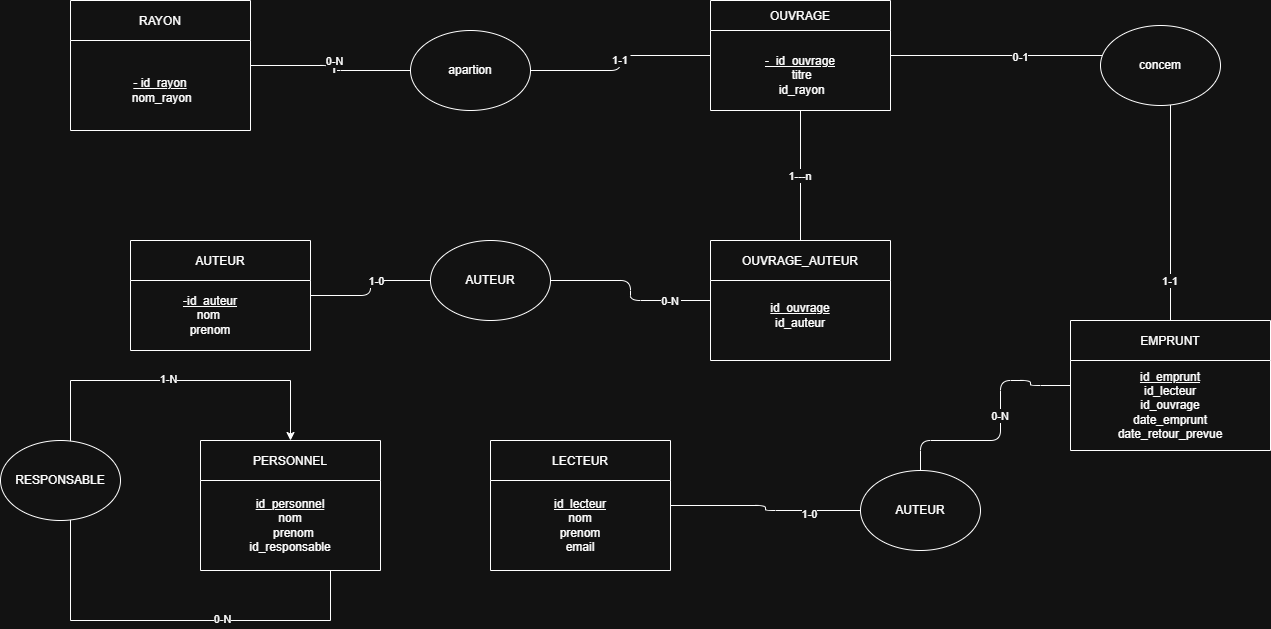

The diagram above was exported from draw.io. Its source (the exported page's mxGraphModel, read from the mxfile embedded in the PNG):
<mxGraphModel dx="4342" dy="527" grid="1" gridSize="10" guides="1" tooltips="1" connect="1" arrows="1" fold="1" page="1" pageScale="1" pageWidth="3300" pageHeight="4681" math="0" shadow="0">
  <root>
    <mxCell id="0" />
    <mxCell id="1" parent="0" />
    <mxCell id="tjayFiPUYwxp7pA91Cqv-1" parent="1" style="shape=swimlane;" value="RAYON" vertex="1">
      <mxGeometry height="130" width="180" x="-180" y="40" as="geometry" />
    </mxCell>
    <mxCell id="tjayFiPUYwxp7pA91Cqv-2" parent="tjayFiPUYwxp7pA91Cqv-1" style="text;html=1;whiteSpace=wrap;strokeColor=none;fillColor=none;align=center;verticalAlign=middle;rounded=0;" value="&lt;u&gt;- id_rayon&lt;/u&gt;&lt;div&gt;&lt;span style=&quot;background-color: transparent; color: light-dark(rgb(0, 0, 0), rgb(255, 255, 255));&quot;&gt;&amp;nbsp;nom_rayon&lt;/span&gt;&lt;/div&gt;" vertex="1">
      <mxGeometry height="60" width="60" x="60" y="60" as="geometry" />
    </mxCell>
    <mxCell id="tjayFiPUYwxp7pA91Cqv-3" parent="1" style="shape=swimlane;startSize=30;" value="OUVRAGE" vertex="1">
      <mxGeometry height="110" width="180" x="460" y="40" as="geometry" />
    </mxCell>
    <mxCell id="tjayFiPUYwxp7pA91Cqv-19" parent="tjayFiPUYwxp7pA91Cqv-3" style="text;html=1;whiteSpace=wrap;strokeColor=none;fillColor=none;align=center;verticalAlign=middle;rounded=0;" value="&lt;u&gt;-&amp;nbsp; id_ouvrage&lt;/u&gt;&lt;div&gt;&amp;nbsp;titre&lt;div&gt;&amp;nbsp;id_rayon&lt;/div&gt;&lt;/div&gt;" vertex="1">
      <mxGeometry height="30" width="90" x="45" y="60" as="geometry" />
    </mxCell>
    <mxCell id="tjayFiPUYwxp7pA91Cqv-4" edge="1" parent="1" source="tjayFiPUYwxp7pA91Cqv-27" style="edgeStyle=orthogonalEdgeStyle;endArrow=none;startArrow=none;" target="tjayFiPUYwxp7pA91Cqv-3" value="1-1">
      <mxGeometry relative="1" x="0.037" as="geometry">
        <mxPoint as="offset" />
      </mxGeometry>
    </mxCell>
    <mxCell id="tjayFiPUYwxp7pA91Cqv-5" parent="1" style="shape=swimlane;" value="AUTEUR" vertex="1">
      <mxGeometry height="110" width="180" x="-120" y="280" as="geometry" />
    </mxCell>
    <mxCell id="tjayFiPUYwxp7pA91Cqv-6" parent="tjayFiPUYwxp7pA91Cqv-5" style="text;html=1;whiteSpace=wrap;strokeColor=none;fillColor=none;align=center;verticalAlign=middle;rounded=0;" value="&lt;u&gt;-id_auteur &lt;/u&gt;nom&amp;nbsp;&lt;div&gt;prenom&lt;/div&gt;" vertex="1">
      <mxGeometry height="30" width="80" x="40" y="60" as="geometry" />
    </mxCell>
    <mxCell id="tjayFiPUYwxp7pA91Cqv-7" parent="1" style="shape=swimlane;" value="OUVRAGE_AUTEUR" vertex="1">
      <mxGeometry height="120" width="180" x="460" y="280" as="geometry" />
    </mxCell>
    <mxCell id="tjayFiPUYwxp7pA91Cqv-8" parent="tjayFiPUYwxp7pA91Cqv-7" style="text;html=1;whiteSpace=wrap;strokeColor=none;fillColor=none;align=center;verticalAlign=middle;rounded=0;" value="&lt;u&gt;id_ouvrage &lt;/u&gt;id_auteur" vertex="1">
      <mxGeometry height="30" width="60" x="60" y="60" as="geometry" />
    </mxCell>
    <mxCell id="tjayFiPUYwxp7pA91Cqv-9" edge="1" parent="1" source="tjayFiPUYwxp7pA91Cqv-3" style="edgeStyle=orthogonalEdgeStyle;endArrow=none;startArrow=none;" target="tjayFiPUYwxp7pA91Cqv-7" value="1---n">
      <mxGeometry relative="1" as="geometry" />
    </mxCell>
    <mxCell id="tjayFiPUYwxp7pA91Cqv-10" edge="1" parent="1" source="tjayFiPUYwxp7pA91Cqv-32" style="edgeStyle=orthogonalEdgeStyle;endArrow=none;startArrow=none;" target="tjayFiPUYwxp7pA91Cqv-7" value="0-N">
      <mxGeometry relative="1" x="0.5556" as="geometry">
        <mxPoint as="offset" />
      </mxGeometry>
    </mxCell>
    <mxCell id="8bcSerzYGRWjvLCbjMOT-10" edge="1" parent="1" source="tjayFiPUYwxp7pA91Cqv-11" style="edgeStyle=orthogonalEdgeStyle;rounded=0;orthogonalLoop=1;jettySize=auto;html=1;exitX=0.5;exitY=1;exitDx=0;exitDy=0;entryX=0.5;entryY=0;entryDx=0;entryDy=0;" target="tjayFiPUYwxp7pA91Cqv-11">
      <mxGeometry relative="1" as="geometry">
        <Array as="points">
          <mxPoint x="80" y="610" />
          <mxPoint x="80" y="660" />
          <mxPoint x="-180" y="660" />
          <mxPoint x="-180" y="420" />
          <mxPoint x="40" y="420" />
        </Array>
        <mxPoint x="90" y="420" as="targetPoint" />
      </mxGeometry>
    </mxCell>
    <mxCell id="8bcSerzYGRWjvLCbjMOT-11" connectable="0" parent="8bcSerzYGRWjvLCbjMOT-10" style="edgeLabel;html=1;align=center;verticalAlign=middle;resizable=0;points=[];" value="0-N" vertex="1">
      <mxGeometry relative="1" x="-0.543" y="-2" as="geometry">
        <mxPoint as="offset" />
      </mxGeometry>
    </mxCell>
    <mxCell id="8bcSerzYGRWjvLCbjMOT-12" connectable="0" parent="8bcSerzYGRWjvLCbjMOT-10" style="edgeLabel;html=1;align=center;verticalAlign=middle;resizable=0;points=[];" value="1-N" vertex="1">
      <mxGeometry relative="1" x="0.5786" y="2" as="geometry">
        <mxPoint as="offset" />
      </mxGeometry>
    </mxCell>
    <mxCell id="tjayFiPUYwxp7pA91Cqv-11" parent="1" style="shape=swimlane;" value="PERSONNEL" vertex="1">
      <mxGeometry height="130" width="180" x="-50" y="480" as="geometry" />
    </mxCell>
    <mxCell id="tjayFiPUYwxp7pA91Cqv-12" parent="tjayFiPUYwxp7pA91Cqv-11" style="text;html=1;whiteSpace=wrap;strokeColor=none;fillColor=none;align=center;verticalAlign=middle;rounded=0;" value="&lt;u&gt;id_personnel &lt;/u&gt;nom&lt;div&gt;&amp;nbsp; prenom id_responsable&lt;/div&gt;" vertex="1">
      <mxGeometry height="30" width="60" x="60" y="70" as="geometry" />
    </mxCell>
    <mxCell id="tjayFiPUYwxp7pA91Cqv-13" parent="1" style="shape=swimlane;" value="LECTEUR" vertex="1">
      <mxGeometry height="130" width="180" x="240" y="480" as="geometry" />
    </mxCell>
    <mxCell id="tjayFiPUYwxp7pA91Cqv-14" parent="tjayFiPUYwxp7pA91Cqv-13" style="text;html=1;whiteSpace=wrap;strokeColor=none;fillColor=none;align=center;verticalAlign=middle;rounded=0;" value="&lt;u&gt;id_lecteur &lt;/u&gt;nom prenom email" vertex="1">
      <mxGeometry height="30" width="60" x="60" y="70" as="geometry" />
    </mxCell>
    <mxCell id="tjayFiPUYwxp7pA91Cqv-15" parent="1" style="shape=swimlane;" value="EMPRUNT" vertex="1">
      <mxGeometry height="130" width="200" x="820" y="360" as="geometry" />
    </mxCell>
    <mxCell id="tjayFiPUYwxp7pA91Cqv-16" parent="tjayFiPUYwxp7pA91Cqv-15" style="text;html=1;whiteSpace=wrap;strokeColor=none;fillColor=none;align=center;verticalAlign=middle;rounded=0;" value="&lt;u&gt;id_emprunt &lt;/u&gt;id_lecteur id_ouvrage date_emprunt date_retour_prevue" vertex="1">
      <mxGeometry height="30" width="60" x="70" y="70" as="geometry" />
    </mxCell>
    <mxCell id="tjayFiPUYwxp7pA91Cqv-17" edge="1" parent="1" source="tjayFiPUYwxp7pA91Cqv-29" style="edgeStyle=orthogonalEdgeStyle;endArrow=none;startArrow=none;" target="tjayFiPUYwxp7pA91Cqv-15" value="0-N">
      <mxGeometry relative="1" x="0.1034" as="geometry">
        <mxPoint as="offset" />
        <Array as="points">
          <mxPoint x="750" y="480" />
          <mxPoint x="750" y="420" />
          <mxPoint x="780" y="420" />
          <mxPoint x="780" y="425" />
        </Array>
      </mxGeometry>
    </mxCell>
    <mxCell id="tjayFiPUYwxp7pA91Cqv-18" edge="1" parent="1" style="edgeStyle=orthogonalEdgeStyle;endArrow=none;startArrow=none;" target="tjayFiPUYwxp7pA91Cqv-15" value="1-1">
      <mxGeometry relative="1" x="0.7838" as="geometry">
        <mxPoint as="offset" />
        <Array as="points">
          <mxPoint x="920" y="100" />
        </Array>
        <mxPoint x="920" y="210" as="sourcePoint" />
      </mxGeometry>
    </mxCell>
    <mxCell id="tjayFiPUYwxp7pA91Cqv-22" edge="1" parent="1" source="tjayFiPUYwxp7pA91Cqv-3" style="edgeStyle=orthogonalEdgeStyle;endArrow=none;startArrow=none;" value="">
      <mxGeometry relative="1" as="geometry">
        <Array as="points" />
        <mxPoint x="580" y="100" as="sourcePoint" />
        <mxPoint x="920" y="210" as="targetPoint" />
      </mxGeometry>
    </mxCell>
    <mxCell id="8bcSerzYGRWjvLCbjMOT-2" connectable="0" parent="tjayFiPUYwxp7pA91Cqv-22" style="edgeLabel;html=1;align=center;verticalAlign=middle;resizable=0;points=[];" value="1" vertex="1">
      <mxGeometry relative="1" x="-0.3732" as="geometry">
        <mxPoint as="offset" />
      </mxGeometry>
    </mxCell>
    <mxCell id="8bcSerzYGRWjvLCbjMOT-6" connectable="0" parent="tjayFiPUYwxp7pA91Cqv-22" style="edgeLabel;html=1;align=center;verticalAlign=middle;resizable=0;points=[];" value="0-1" vertex="1">
      <mxGeometry relative="1" x="-0.3489" y="-1" as="geometry">
        <mxPoint as="offset" />
      </mxGeometry>
    </mxCell>
    <mxCell id="tjayFiPUYwxp7pA91Cqv-26" parent="1" style="ellipse;whiteSpace=wrap;html=1;" value="concem" vertex="1">
      <mxGeometry height="80" width="120" x="850" y="65" as="geometry" />
    </mxCell>
    <mxCell id="tjayFiPUYwxp7pA91Cqv-28" edge="1" parent="1" source="tjayFiPUYwxp7pA91Cqv-1" style="edgeStyle=orthogonalEdgeStyle;endArrow=none;startArrow=none;" target="tjayFiPUYwxp7pA91Cqv-27" value="">
      <mxGeometry relative="1" x="0.4545" as="geometry">
        <mxPoint as="offset" />
        <mxPoint x="50" y="105" as="sourcePoint" />
        <mxPoint x="400" y="95" as="targetPoint" />
      </mxGeometry>
    </mxCell>
    <mxCell id="8bcSerzYGRWjvLCbjMOT-5" connectable="0" parent="tjayFiPUYwxp7pA91Cqv-28" style="edgeLabel;html=1;align=center;verticalAlign=middle;resizable=0;points=[];" value="1" vertex="1">
      <mxGeometry relative="1" x="0.0583" y="2" as="geometry">
        <mxPoint as="offset" />
      </mxGeometry>
    </mxCell>
    <mxCell id="8bcSerzYGRWjvLCbjMOT-7" connectable="0" parent="tjayFiPUYwxp7pA91Cqv-28" style="edgeLabel;html=1;align=center;verticalAlign=middle;resizable=0;points=[];" value="0-N" vertex="1">
      <mxGeometry relative="1" x="0.0691" y="-2" as="geometry">
        <mxPoint y="-12" as="offset" />
      </mxGeometry>
    </mxCell>
    <mxCell id="tjayFiPUYwxp7pA91Cqv-27" parent="1" style="ellipse;whiteSpace=wrap;html=1;" value="apartion" vertex="1">
      <mxGeometry height="80" width="120" x="160" y="70" as="geometry" />
    </mxCell>
    <mxCell id="tjayFiPUYwxp7pA91Cqv-30" edge="1" parent="1" source="tjayFiPUYwxp7pA91Cqv-13" style="edgeStyle=orthogonalEdgeStyle;endArrow=none;startArrow=none;" target="tjayFiPUYwxp7pA91Cqv-29" value="">
      <mxGeometry relative="1" x="-0.8065" as="geometry">
        <mxPoint as="offset" />
        <mxPoint x="590" y="505" as="sourcePoint" />
        <mxPoint x="820" y="425" as="targetPoint" />
      </mxGeometry>
    </mxCell>
    <mxCell id="8bcSerzYGRWjvLCbjMOT-9" connectable="0" parent="tjayFiPUYwxp7pA91Cqv-30" style="edgeLabel;html=1;align=center;verticalAlign=middle;resizable=0;points=[];" value="1-0" vertex="1">
      <mxGeometry relative="1" x="0.4667" y="-3" as="geometry">
        <mxPoint as="offset" />
      </mxGeometry>
    </mxCell>
    <mxCell id="tjayFiPUYwxp7pA91Cqv-29" parent="1" style="ellipse;whiteSpace=wrap;html=1;" value="AUTEUR" vertex="1">
      <mxGeometry height="80" width="120" x="610" y="510" as="geometry" />
    </mxCell>
    <mxCell id="tjayFiPUYwxp7pA91Cqv-33" edge="1" parent="1" source="tjayFiPUYwxp7pA91Cqv-5" style="edgeStyle=orthogonalEdgeStyle;endArrow=none;startArrow=none;" target="tjayFiPUYwxp7pA91Cqv-32" value="">
      <mxGeometry relative="1" x="-0.7222" as="geometry">
        <mxPoint as="offset" />
        <mxPoint x="60" y="335" as="sourcePoint" />
        <mxPoint x="420" y="335" as="targetPoint" />
      </mxGeometry>
    </mxCell>
    <mxCell id="8bcSerzYGRWjvLCbjMOT-4" connectable="0" parent="tjayFiPUYwxp7pA91Cqv-33" style="edgeLabel;html=1;align=center;verticalAlign=middle;resizable=0;points=[];" value="1" vertex="1">
      <mxGeometry relative="1" x="0.2433" y="-2" as="geometry">
        <mxPoint as="offset" />
      </mxGeometry>
    </mxCell>
    <mxCell id="8bcSerzYGRWjvLCbjMOT-8" connectable="0" parent="tjayFiPUYwxp7pA91Cqv-33" style="edgeLabel;html=1;align=center;verticalAlign=middle;resizable=0;points=[];" value="1-0" vertex="1">
      <mxGeometry relative="1" x="0.1852" as="geometry">
        <mxPoint as="offset" />
      </mxGeometry>
    </mxCell>
    <mxCell id="tjayFiPUYwxp7pA91Cqv-32" parent="1" style="ellipse;whiteSpace=wrap;html=1;" value="AUTEUR" vertex="1">
      <mxGeometry height="80" width="120" x="180" y="280" as="geometry" />
    </mxCell>
    <mxCell id="8bcSerzYGRWjvLCbjMOT-13" parent="1" style="ellipse;whiteSpace=wrap;html=1;" value="RESPONSABLE" vertex="1">
      <mxGeometry height="80" width="120" x="-250" y="480" as="geometry" />
    </mxCell>
  </root>
</mxGraphModel>